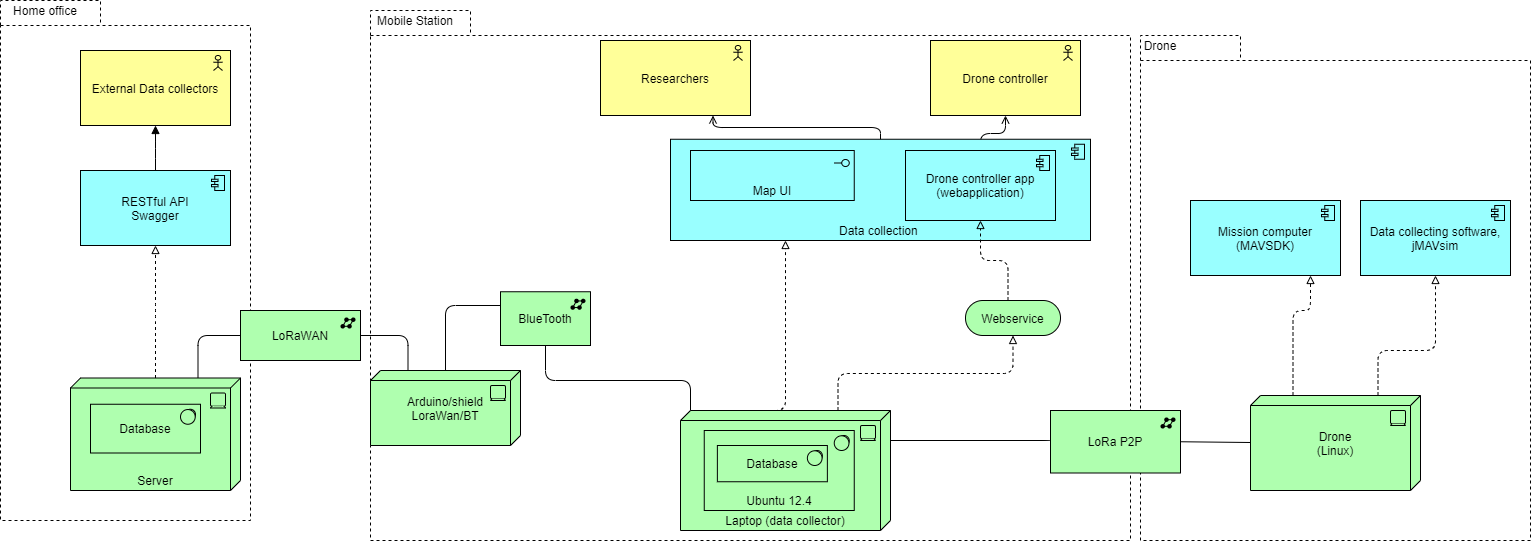

The diagram above was exported from draw.io. Its source (the exported page's mxGraphModel, read from the mxfile embedded in the PNG):
<mxGraphModel dx="1888" dy="580" grid="1" gridSize="10" guides="1" tooltips="1" connect="1" arrows="1" fold="1" page="1" pageScale="1" pageWidth="850" pageHeight="1100" math="0" shadow="0">
  <root>
    <mxCell id="0" />
    <mxCell id="1" parent="0" />
    <mxCell id="2yLdPPzyw9FvhpXeGLOf-30" value="" style="shape=folder;spacingTop=10;tabWidth=100;tabHeight=25;tabPosition=left;html=1;dashed=1;labelBackgroundColor=none;" parent="1" vertex="1">
      <mxGeometry x="660" y="55" width="390" height="505" as="geometry" />
    </mxCell>
    <mxCell id="2yLdPPzyw9FvhpXeGLOf-28" value="" style="shape=folder;spacingTop=10;tabWidth=100;tabHeight=25;tabPosition=left;html=1;dashed=1;labelBackgroundColor=none;" parent="1" vertex="1">
      <mxGeometry x="-480" y="20" width="250" height="520" as="geometry" />
    </mxCell>
    <mxCell id="2yLdPPzyw9FvhpXeGLOf-26" value="" style="shape=folder;spacingTop=10;tabWidth=100;tabHeight=25;tabPosition=left;html=1;dashed=1;labelBackgroundColor=none;" parent="1" vertex="1">
      <mxGeometry x="-110" y="30" width="760" height="530" as="geometry" />
    </mxCell>
    <mxCell id="ygKgCBzIEPj40k8lXBeH-2" value="Drone controller" style="html=1;outlineConnect=0;whiteSpace=wrap;fillColor=#ffff99;shape=mxgraph.archimate3.application;appType=actor;archiType=square;" parent="1" vertex="1">
      <mxGeometry x="450" y="60" width="150" height="75" as="geometry" />
    </mxCell>
    <mxCell id="ygKgCBzIEPj40k8lXBeH-8" value="" style="edgeStyle=elbowEdgeStyle;html=1;endArrow=open;elbow=vertical;endFill=1;entryX=0.5;entryY=1;entryDx=0;entryDy=0;entryPerimeter=0;exitX=0.5;exitY=0;exitDx=0;exitDy=0;exitPerimeter=0;" parent="1" source="ygKgCBzIEPj40k8lXBeH-7" target="ygKgCBzIEPj40k8lXBeH-2" edge="1">
      <mxGeometry width="160" relative="1" as="geometry">
        <mxPoint x="340" y="300" as="sourcePoint" />
        <mxPoint x="500" y="300" as="targetPoint" />
      </mxGeometry>
    </mxCell>
    <mxCell id="ygKgCBzIEPj40k8lXBeH-14" value="Webservice" style="html=1;outlineConnect=0;whiteSpace=wrap;fillColor=#AFFFAF;shape=mxgraph.archimate3.service;" parent="1" vertex="1">
      <mxGeometry x="485" y="320" width="95" height="35" as="geometry" />
    </mxCell>
    <mxCell id="ygKgCBzIEPj40k8lXBeH-16" value="" style="edgeStyle=elbowEdgeStyle;html=1;endArrow=block;elbow=vertical;endFill=0;dashed=1;entryX=0.5;entryY=1;entryDx=0;entryDy=0;entryPerimeter=0;exitX=0.75;exitY=0;exitDx=0;exitDy=0;exitPerimeter=0;" parent="1" source="2yLdPPzyw9FvhpXeGLOf-4" target="ygKgCBzIEPj40k8lXBeH-14" edge="1">
      <mxGeometry width="160" relative="1" as="geometry">
        <mxPoint x="540" y="380" as="sourcePoint" />
        <mxPoint x="500" y="290" as="targetPoint" />
      </mxGeometry>
    </mxCell>
    <mxCell id="ygKgCBzIEPj40k8lXBeH-21" value="Arduino/shield&lt;br&gt;LoraWan/BT" style="html=1;outlineConnect=0;whiteSpace=wrap;fillColor=#AFFFAF;shape=mxgraph.archimate3.tech;techType=device;" parent="1" vertex="1">
      <mxGeometry x="-110" y="390" width="150" height="75" as="geometry" />
    </mxCell>
    <mxCell id="ygKgCBzIEPj40k8lXBeH-26" value="LoRa P2P" style="html=1;outlineConnect=0;whiteSpace=wrap;fillColor=#AFFFAF;shape=mxgraph.archimate3.application;appType=netw;archiType=square;" parent="1" vertex="1">
      <mxGeometry x="570" y="430" width="130" height="62.5" as="geometry" />
    </mxCell>
    <mxCell id="ygKgCBzIEPj40k8lXBeH-27" value="" style="edgeStyle=elbowEdgeStyle;html=1;endArrow=none;elbow=vertical;entryX=0;entryY=0.5;entryDx=0;entryDy=0;entryPerimeter=0;exitX=1;exitY=0.5;exitDx=0;exitDy=0;exitPerimeter=0;" parent="1" source="ygKgCBzIEPj40k8lXBeH-26" edge="1" target="2Lq3Pt6WfmT5US5sTp1G-1">
      <mxGeometry width="160" relative="1" as="geometry">
        <mxPoint x="400" y="380" as="sourcePoint" />
        <mxPoint x="744.9699999999998" y="390.03499999999997" as="targetPoint" />
      </mxGeometry>
    </mxCell>
    <mxCell id="ygKgCBzIEPj40k8lXBeH-29" value="Server" style="html=1;outlineConnect=0;whiteSpace=wrap;fillColor=#AFFFAF;shape=mxgraph.archimate3.tech;techType=device;labelPosition=center;verticalLabelPosition=middle;align=center;verticalAlign=bottom;" parent="1" vertex="1">
      <mxGeometry x="-410" y="397.5" width="170" height="112.5" as="geometry" />
    </mxCell>
    <mxCell id="ygKgCBzIEPj40k8lXBeH-30" value="RESTful API&lt;br&gt;Swagger" style="html=1;outlineConnect=0;whiteSpace=wrap;fillColor=#99ffff;shape=mxgraph.archimate3.application;appType=comp;archiType=square;" parent="1" vertex="1">
      <mxGeometry x="-400" y="190" width="150" height="75" as="geometry" />
    </mxCell>
    <mxCell id="ygKgCBzIEPj40k8lXBeH-31" value="" style="edgeStyle=elbowEdgeStyle;html=1;endArrow=block;elbow=vertical;endFill=0;dashed=1;exitX=0.5;exitY=0;exitDx=0;exitDy=0;exitPerimeter=0;" parent="1" source="ygKgCBzIEPj40k8lXBeH-29" target="ygKgCBzIEPj40k8lXBeH-30" edge="1">
      <mxGeometry width="160" relative="1" as="geometry">
        <mxPoint x="140" y="280" as="sourcePoint" />
        <mxPoint x="300" y="280" as="targetPoint" />
      </mxGeometry>
    </mxCell>
    <mxCell id="ygKgCBzIEPj40k8lXBeH-33" value="Mission computer&lt;br&gt;(MAVSDK)" style="html=1;outlineConnect=0;whiteSpace=wrap;fillColor=#99ffff;shape=mxgraph.archimate3.application;appType=comp;archiType=square;" parent="1" vertex="1">
      <mxGeometry x="710" y="220" width="150" height="75" as="geometry" />
    </mxCell>
    <mxCell id="ygKgCBzIEPj40k8lXBeH-34" value="" style="edgeStyle=elbowEdgeStyle;html=1;endArrow=block;elbow=vertical;endFill=0;dashed=1;exitX=0.25;exitY=0;exitDx=0;exitDy=0;exitPerimeter=0;" parent="1" source="2Lq3Pt6WfmT5US5sTp1G-1" target="ygKgCBzIEPj40k8lXBeH-33" edge="1">
      <mxGeometry width="160" relative="1" as="geometry">
        <mxPoint x="840" y="385" as="sourcePoint" />
        <mxPoint x="490" y="280" as="targetPoint" />
        <Array as="points">
          <mxPoint x="830" y="330" />
          <mxPoint x="845" y="370" />
          <mxPoint x="845" y="300" />
          <mxPoint x="870" y="320" />
        </Array>
      </mxGeometry>
    </mxCell>
    <mxCell id="2yLdPPzyw9FvhpXeGLOf-3" value="BlueTooth" style="html=1;outlineConnect=0;whiteSpace=wrap;fillColor=#AFFFAF;shape=mxgraph.archimate3.application;appType=netw;archiType=square;" parent="1" vertex="1">
      <mxGeometry x="20" y="311.25" width="90" height="53.75" as="geometry" />
    </mxCell>
    <mxCell id="2yLdPPzyw9FvhpXeGLOf-4" value="Laptop (data collector)" style="html=1;outlineConnect=0;whiteSpace=wrap;fillColor=#AFFFAF;shape=mxgraph.archimate3.tech;techType=device;verticalAlign=bottom;" parent="1" vertex="1">
      <mxGeometry x="200" y="430" width="210" height="120" as="geometry" />
    </mxCell>
    <mxCell id="2yLdPPzyw9FvhpXeGLOf-5" value="&lt;span&gt;Ubuntu 12.4&lt;/span&gt;" style="html=1;outlineConnect=0;whiteSpace=wrap;fillColor=#AFFFAF;shape=mxgraph.archimate3.application;appType=sysSw;archiType=square;labelPosition=center;verticalLabelPosition=middle;align=center;verticalAlign=bottom;" parent="1" vertex="1">
      <mxGeometry x="223.75" y="450" width="150" height="80" as="geometry" />
    </mxCell>
    <mxCell id="2yLdPPzyw9FvhpXeGLOf-12" value="" style="edgeStyle=elbowEdgeStyle;html=1;endArrow=none;elbow=vertical;entryX=0;entryY=0.25;entryDx=0;entryDy=0;entryPerimeter=0;" parent="1" source="ygKgCBzIEPj40k8lXBeH-21" target="2yLdPPzyw9FvhpXeGLOf-3" edge="1">
      <mxGeometry width="160" relative="1" as="geometry">
        <mxPoint x="190" y="300" as="sourcePoint" />
        <mxPoint x="350" y="300" as="targetPoint" />
        <Array as="points">
          <mxPoint x="100" y="325" />
        </Array>
      </mxGeometry>
    </mxCell>
    <mxCell id="2yLdPPzyw9FvhpXeGLOf-13" value="LoRaWAN" style="html=1;outlineConnect=0;whiteSpace=wrap;fillColor=#AFFFAF;shape=mxgraph.archimate3.application;appType=netw;archiType=square;" parent="1" vertex="1">
      <mxGeometry x="-240" y="330" width="120" height="50" as="geometry" />
    </mxCell>
    <mxCell id="2yLdPPzyw9FvhpXeGLOf-14" value="" style="edgeStyle=elbowEdgeStyle;html=1;endArrow=none;elbow=vertical;exitX=1;exitY=0.5;exitDx=0;exitDy=0;exitPerimeter=0;entryX=0.25;entryY=0;entryDx=0;entryDy=0;entryPerimeter=0;" parent="1" source="2yLdPPzyw9FvhpXeGLOf-13" target="ygKgCBzIEPj40k8lXBeH-21" edge="1">
      <mxGeometry width="160" relative="1" as="geometry">
        <mxPoint x="-110" y="360" as="sourcePoint" />
        <mxPoint y="300" as="targetPoint" />
        <Array as="points">
          <mxPoint x="-90" y="355" />
        </Array>
      </mxGeometry>
    </mxCell>
    <mxCell id="2yLdPPzyw9FvhpXeGLOf-15" value="" style="edgeStyle=elbowEdgeStyle;html=1;endArrow=none;elbow=vertical;exitX=0.75;exitY=0;exitDx=0;exitDy=0;exitPerimeter=0;entryX=0;entryY=0.5;entryDx=0;entryDy=0;entryPerimeter=0;" parent="1" source="ygKgCBzIEPj40k8lXBeH-29" target="2yLdPPzyw9FvhpXeGLOf-13" edge="1">
      <mxGeometry width="160" relative="1" as="geometry">
        <mxPoint x="-160" y="300" as="sourcePoint" />
        <mxPoint y="300" as="targetPoint" />
        <Array as="points">
          <mxPoint x="-260" y="355" />
        </Array>
      </mxGeometry>
    </mxCell>
    <mxCell id="2yLdPPzyw9FvhpXeGLOf-16" value="" style="edgeStyle=elbowEdgeStyle;html=1;endArrow=none;elbow=vertical;entryX=0.5;entryY=1;entryDx=0;entryDy=0;entryPerimeter=0;exitX=0;exitY=0;exitDx=10;exitDy=0;exitPerimeter=0;" parent="1" source="2yLdPPzyw9FvhpXeGLOf-4" target="2yLdPPzyw9FvhpXeGLOf-3" edge="1">
      <mxGeometry width="160" relative="1" as="geometry">
        <mxPoint x="240" y="300" as="sourcePoint" />
        <mxPoint x="300" y="410" as="targetPoint" />
        <Array as="points">
          <mxPoint x="200" y="400" />
          <mxPoint x="120" y="380" />
          <mxPoint x="170" y="400" />
          <mxPoint x="270" y="390" />
        </Array>
      </mxGeometry>
    </mxCell>
    <mxCell id="2yLdPPzyw9FvhpXeGLOf-17" value="Researchers" style="html=1;outlineConnect=0;whiteSpace=wrap;fillColor=#ffff99;shape=mxgraph.archimate3.application;appType=actor;archiType=square;" parent="1" vertex="1">
      <mxGeometry x="120" y="60" width="150" height="75" as="geometry" />
    </mxCell>
    <mxCell id="2yLdPPzyw9FvhpXeGLOf-19" value="External Data collectors" style="html=1;outlineConnect=0;whiteSpace=wrap;fillColor=#ffff99;shape=mxgraph.archimate3.application;appType=actor;archiType=square;" parent="1" vertex="1">
      <mxGeometry x="-400" y="70" width="150" height="75" as="geometry" />
    </mxCell>
    <mxCell id="2yLdPPzyw9FvhpXeGLOf-20" value="" style="edgeStyle=elbowEdgeStyle;html=1;endArrow=block;dashed=0;elbow=vertical;endFill=1;entryX=0.5;entryY=1;entryDx=0;entryDy=0;entryPerimeter=0;exitX=0.5;exitY=0;exitDx=0;exitDy=0;exitPerimeter=0;" parent="1" source="ygKgCBzIEPj40k8lXBeH-30" target="2yLdPPzyw9FvhpXeGLOf-19" edge="1">
      <mxGeometry width="160" relative="1" as="geometry">
        <mxPoint x="-150" y="300" as="sourcePoint" />
        <mxPoint x="10" y="300" as="targetPoint" />
      </mxGeometry>
    </mxCell>
    <mxCell id="2yLdPPzyw9FvhpXeGLOf-27" value="Mobile Station" style="text;html=1;strokeColor=none;fillColor=none;align=center;verticalAlign=middle;whiteSpace=wrap;rounded=0;labelBackgroundColor=none;" parent="1" vertex="1">
      <mxGeometry x="-110" y="30" width="90" height="20" as="geometry" />
    </mxCell>
    <mxCell id="2yLdPPzyw9FvhpXeGLOf-29" value="Home office" style="text;html=1;strokeColor=none;fillColor=none;align=center;verticalAlign=middle;whiteSpace=wrap;rounded=0;labelBackgroundColor=none;" parent="1" vertex="1">
      <mxGeometry x="-480" y="20" width="90" height="20" as="geometry" />
    </mxCell>
    <mxCell id="2yLdPPzyw9FvhpXeGLOf-31" value="Drone" style="text;html=1;strokeColor=none;fillColor=none;align=center;verticalAlign=middle;whiteSpace=wrap;rounded=0;labelBackgroundColor=none;" parent="1" vertex="1">
      <mxGeometry x="660" y="55" width="40" height="20" as="geometry" />
    </mxCell>
    <mxCell id="2yLdPPzyw9FvhpXeGLOf-33" value="Data collection&amp;nbsp;" style="html=1;outlineConnect=0;whiteSpace=wrap;fillColor=#99ffff;shape=mxgraph.archimate3.application;appType=comp;archiType=square;labelBackgroundColor=none;verticalAlign=bottom;" parent="1" vertex="1">
      <mxGeometry x="190" y="158.75" width="420" height="101.25" as="geometry" />
    </mxCell>
    <mxCell id="2yLdPPzyw9FvhpXeGLOf-32" value="Map UI" style="html=1;outlineConnect=0;whiteSpace=wrap;fillColor=#99ffff;shape=mxgraph.archimate3.application;appType=interface;archiType=square;labelBackgroundColor=none;labelPosition=center;verticalLabelPosition=middle;align=center;verticalAlign=bottom;" parent="1" vertex="1">
      <mxGeometry x="210" y="170" width="163.75" height="50" as="geometry" />
    </mxCell>
    <mxCell id="2yLdPPzyw9FvhpXeGLOf-34" value="" style="edgeStyle=orthogonalEdgeStyle;html=1;endArrow=block;endFill=0;dashed=1;exitX=0.25;exitY=0;exitDx=0;exitDy=0;exitPerimeter=0;" parent="1" source="2yLdPPzyw9FvhpXeGLOf-4" target="2yLdPPzyw9FvhpXeGLOf-33" edge="1">
      <mxGeometry width="160" relative="1" as="geometry">
        <mxPoint x="190" y="400" as="sourcePoint" />
        <mxPoint x="350" y="400" as="targetPoint" />
        <Array as="points">
          <mxPoint x="305" y="430" />
        </Array>
      </mxGeometry>
    </mxCell>
    <mxCell id="2yLdPPzyw9FvhpXeGLOf-39" value="" style="edgeStyle=elbowEdgeStyle;html=1;endArrow=open;elbow=vertical;endFill=1;entryX=0.75;entryY=1;entryDx=0;entryDy=0;entryPerimeter=0;" parent="1" source="2yLdPPzyw9FvhpXeGLOf-33" target="2yLdPPzyw9FvhpXeGLOf-17" edge="1">
      <mxGeometry width="160" relative="1" as="geometry">
        <mxPoint x="310" y="190" as="sourcePoint" />
        <mxPoint x="310" y="135" as="targetPoint" />
      </mxGeometry>
    </mxCell>
    <mxCell id="2liBNVBVdMS3deNnehmx-1" value="Database&lt;br&gt;" style="html=1;outlineConnect=0;whiteSpace=wrap;fillColor=#AFFFAF;shape=mxgraph.archimate3.application;appType=sysSw;archiType=square;" parent="1" vertex="1">
      <mxGeometry x="-390" y="423.75" width="110" height="48.75" as="geometry" />
    </mxCell>
    <mxCell id="2liBNVBVdMS3deNnehmx-3" value="Database" style="html=1;outlineConnect=0;whiteSpace=wrap;fillColor=#AFFFAF;shape=mxgraph.archimate3.application;appType=sysSw;archiType=square;" parent="1" vertex="1">
      <mxGeometry x="236.87" y="465" width="110" height="36.25" as="geometry" />
    </mxCell>
    <mxCell id="2Lq3Pt6WfmT5US5sTp1G-1" value="Drone&lt;br&gt;(Linux)" style="html=1;outlineConnect=0;whiteSpace=wrap;fillColor=#AFFFAF;shape=mxgraph.archimate3.tech;techType=device;" parent="1" vertex="1">
      <mxGeometry x="770" y="415" width="170" height="95" as="geometry" />
    </mxCell>
    <mxCell id="ygKgCBzIEPj40k8lXBeH-7" value="Drone controller app&lt;br&gt;(webapplication)" style="html=1;outlineConnect=0;whiteSpace=wrap;fillColor=#99ffff;shape=mxgraph.archimate3.application;appType=comp;archiType=square;" parent="1" vertex="1">
      <mxGeometry x="425" y="170" width="150" height="70" as="geometry" />
    </mxCell>
    <mxCell id="2Lq3Pt6WfmT5US5sTp1G-5" value="Data collecting software,&lt;br&gt;jMAVsim" style="html=1;outlineConnect=0;whiteSpace=wrap;fillColor=#99ffff;shape=mxgraph.archimate3.application;appType=comp;archiType=square;" parent="1" vertex="1">
      <mxGeometry x="880" y="220" width="150" height="75" as="geometry" />
    </mxCell>
    <mxCell id="zqpS__3CMf22pfKgEl1M-1" value="" style="edgeStyle=elbowEdgeStyle;html=1;endArrow=block;elbow=vertical;endFill=0;dashed=1;exitX=0.75;exitY=0;exitDx=0;exitDy=0;exitPerimeter=0;entryX=0.5;entryY=1;entryDx=0;entryDy=0;entryPerimeter=0;" parent="1" source="2Lq3Pt6WfmT5US5sTp1G-1" edge="1" target="2Lq3Pt6WfmT5US5sTp1G-5">
      <mxGeometry width="160" relative="1" as="geometry">
        <mxPoint x="982.5" y="386.25" as="sourcePoint" />
        <mxPoint x="980" y="275" as="targetPoint" />
        <Array as="points">
          <mxPoint x="980" y="370" />
          <mxPoint x="980" y="300" />
          <mxPoint x="1005" y="320" />
        </Array>
      </mxGeometry>
    </mxCell>
    <mxCell id="ygKgCBzIEPj40k8lXBeH-13" value="" style="edgeStyle=elbowEdgeStyle;html=1;endArrow=block;elbow=vertical;endFill=0;dashed=1;exitX=0;exitY=0;exitDx=42.5;exitDy=0;exitPerimeter=0;" parent="1" source="ygKgCBzIEPj40k8lXBeH-14" target="ygKgCBzIEPj40k8lXBeH-7" edge="1">
      <mxGeometry width="160" relative="1" as="geometry">
        <mxPoint x="340" y="290" as="sourcePoint" />
        <mxPoint x="500" y="290" as="targetPoint" />
      </mxGeometry>
    </mxCell>
    <mxCell id="Rhg3OSzfs4LQn_8sFCPI-1" value="" style="edgeStyle=elbowEdgeStyle;html=1;endArrow=none;elbow=vertical;entryX=1;entryY=0.25;entryDx=0;entryDy=0;entryPerimeter=0;exitX=0;exitY=0.5;exitDx=0;exitDy=0;exitPerimeter=0;" edge="1" parent="1" source="ygKgCBzIEPj40k8lXBeH-26" target="2yLdPPzyw9FvhpXeGLOf-4">
      <mxGeometry width="160" relative="1" as="geometry">
        <mxPoint x="680" y="335" as="sourcePoint" />
        <mxPoint x="285" y="365" as="targetPoint" />
        <Array as="points">
          <mxPoint x="490" y="460" />
        </Array>
      </mxGeometry>
    </mxCell>
  </root>
</mxGraphModel>